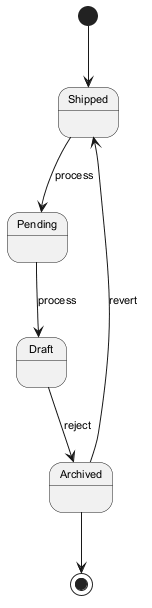

The diagram above was rendered by PlantUML. Its source (embedded in the PNG):
@startuml
skinparam backgroundColor #FFFFFF
skinparam classBackgroundColor #F1F8E9
skinparam classBorderColor #33691E
skinparam defaultFontSize 11
[*] --> Shipped
Shipped --> Pending : process
Pending --> Draft : process
Draft --> Archived : reject
Archived --> Shipped : revert
Archived --> [*]
@enduml